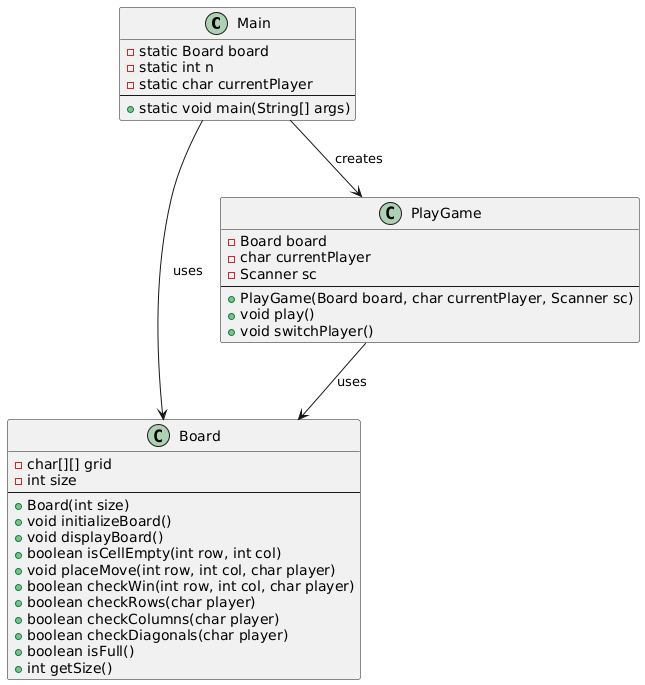

The diagram above was rendered by PlantUML. Its source (embedded in the PNG):
@startuml
class Main {
    - static Board board
    - static int n
    - static char currentPlayer
    --
    + static void main(String[] args)
}

class Board {
    - char[][] grid
    - int size
    --
    + Board(int size)
    + void initializeBoard()
    + void displayBoard()
    + boolean isCellEmpty(int row, int col)
    + void placeMove(int row, int col, char player)
    + boolean checkWin(int row, int col, char player)
    + boolean checkRows(char player)
    + boolean checkColumns(char player)
    + boolean checkDiagonals(char player)
    + boolean isFull()
    + int getSize()
}

class PlayGame {
    - Board board
    - char currentPlayer
    - Scanner sc
    --
    + PlayGame(Board board, char currentPlayer, Scanner sc)
    + void play()
    + void switchPlayer()
}

Main --> Board : uses
Main --> PlayGame : creates
PlayGame --> Board : uses
@enduml